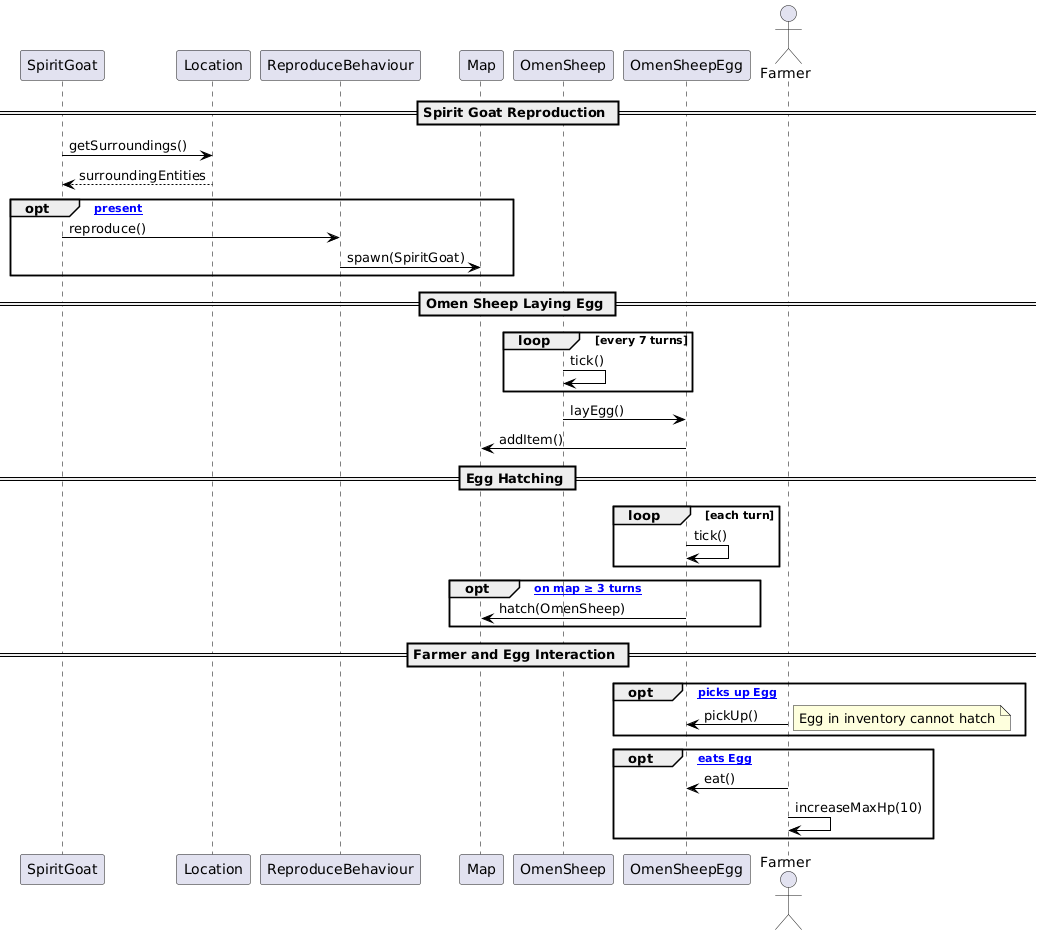

The diagram above was rendered by PlantUML. Its source (embedded in the PNG):
@startuml
skinparam sequence {
  BorderColor Black
  ArrowColor Black
  LifeLineBorderColor Black
}

note left
Sequence diagram for requirements:
1. SpiritGoat auto-reproduces when near an Inheritree  
2. OmenSheep lays an Egg every 7 turns  
3. Egg hatches after remaining on the ground for 3 turns  
4. Farmer picking up the Egg prevents hatching; eating the Egg increases max health by 10
end note

participant "SpiritGoat" as SG
participant "Location"    as Loc
participant "ReproduceBehaviour" as RB
participant "Map"         as M
participant "OmenSheep"   as OS
participant "OmenSheepEgg" as Egg
actor     "Farmer"       as F

== Spirit Goat Reproduction ==
SG -> Loc : getSurroundings()
Loc --> SG : surroundingEntities
opt [Inheritree present]
  SG -> RB : reproduce()
  RB -> M  : spawn(SpiritGoat)
end

== Omen Sheep Laying Egg ==
loop every 7 turns
  OS -> OS : tick()
end
OS -> Egg : layEgg()
Egg -> M  : addItem()

== Egg Hatching ==
loop each turn
  Egg -> Egg : tick()
end
opt [Egg on map ≥ 3 turns]
  Egg -> M : hatch(OmenSheep)
end

== Farmer and Egg Interaction ==
opt [Farmer picks up Egg]
  F -> Egg : pickUp()
  note right: Egg in inventory cannot hatch
end
opt [Farmer eats Egg]
  F -> Egg : eat()
  F -> F   : increaseMaxHp(10)
end
@enduml